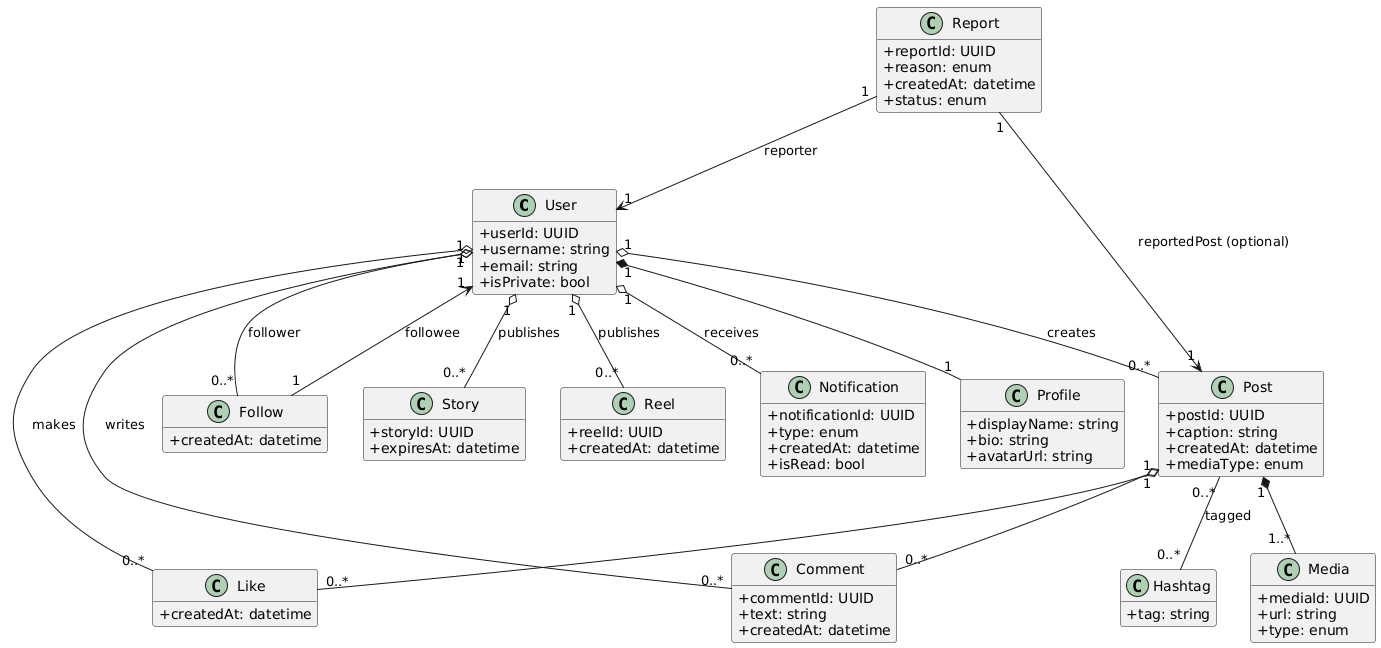

The diagram above was rendered by PlantUML. Its source (embedded in the PNG):
@startuml
skinparam classAttributeIconSize 0
hide empty members

class User {
  +userId: UUID
  +username: string
  +email: string
  +isPrivate: bool
}

class Profile {
  +displayName: string
  +bio: string
  +avatarUrl: string
}

class Post {
  +postId: UUID
  +caption: string
  +createdAt: datetime
  +mediaType: enum
}

class Media {
  +mediaId: UUID
  +url: string
  +type: enum
}

class Comment {
  +commentId: UUID
  +text: string
  +createdAt: datetime
}

class Like {
  +createdAt: datetime
}

class Follow {
  +createdAt: datetime
}

class Story {
  +storyId: UUID
  +expiresAt: datetime
}

class Reel {
  +reelId: UUID
  +createdAt: datetime
}

class Notification {
  +notificationId: UUID
  +type: enum
  +createdAt: datetime
  +isRead: bool
}

class Report {
  +reportId: UUID
  +reason: enum
  +createdAt: datetime
  +status: enum
}

class Hashtag {
  +tag: string
}

User "1" *-- "1" Profile
User "1" o-- "0..*" Post : creates
Post "1" *-- "1..*" Media
Post "1" o-- "0..*" Comment
Post "1" o-- "0..*" Like

User "1" o-- "0..*" Comment : writes
User "1" o-- "0..*" Like : makes

User "1" o-- "0..*" Follow : follower
Follow "1" --> "1" User : followee

User "1" o-- "0..*" Story : publishes
User "1" o-- "0..*" Reel : publishes

User "1" o-- "0..*" Notification : receives

Report "1" --> "1" User : reporter
Report "1" --> "1" Post : reportedPost (optional)

Post "0..*" -- "0..*" Hashtag : tagged
@enduml